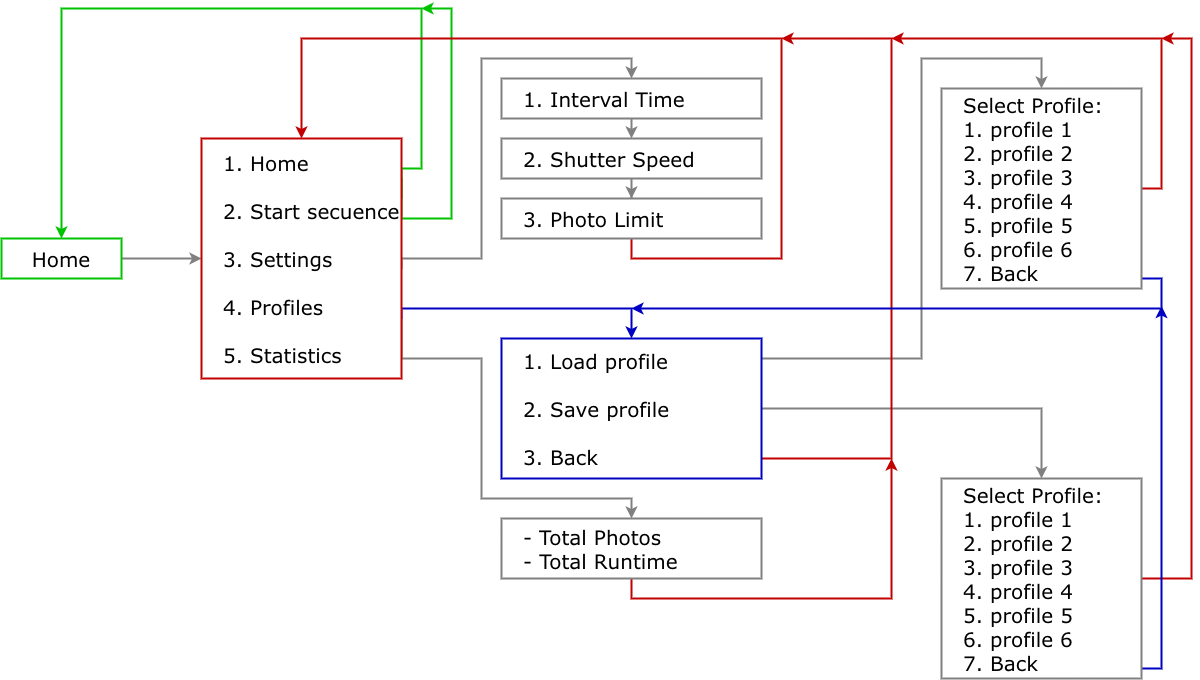

The diagram above was exported from draw.io. Its source (the exported page's mxGraphModel, read from the mxfile embedded in the PNG):
<mxGraphModel dx="1290" dy="1979" grid="1" gridSize="10" guides="1" tooltips="1" connect="1" arrows="1" fold="1" page="1" pageScale="1" pageWidth="827" pageHeight="1169" math="0" shadow="0">
  <root>
    <mxCell id="0" />
    <mxCell id="1" parent="0" />
    <mxCell id="Zu6ny8I-mLjBp_d50aWA-3" edge="1" parent="1" source="Zu6ny8I-mLjBp_d50aWA-1" style="edgeStyle=orthogonalEdgeStyle;rounded=0;orthogonalLoop=1;jettySize=auto;html=1;exitX=1;exitY=0.5;exitDx=0;exitDy=0;entryX=0;entryY=0.5;entryDx=0;entryDy=0;strokeWidth=2;strokeColor=#808080;" target="Zu6ny8I-mLjBp_d50aWA-2">
      <mxGeometry relative="1" as="geometry" />
    </mxCell>
    <mxCell id="Zu6ny8I-mLjBp_d50aWA-1" parent="1" style="rounded=0;whiteSpace=wrap;html=1;fontFamily=Verdana;fontSize=20;strokeWidth=2;strokeColor=#00C300;" value="Home" vertex="1">
      <mxGeometry height="40" width="120" x="240" y="200" as="geometry" />
    </mxCell>
    <mxCell id="Zu6ny8I-mLjBp_d50aWA-4" edge="1" parent="1" source="Zu6ny8I-mLjBp_d50aWA-2" style="edgeStyle=orthogonalEdgeStyle;rounded=0;orthogonalLoop=1;jettySize=auto;html=1;exitX=1;exitY=0.25;exitDx=0;exitDy=0;entryX=0.5;entryY=0;entryDx=0;entryDy=0;strokeWidth=2;strokeColor=#00C300;" target="Zu6ny8I-mLjBp_d50aWA-1">
      <mxGeometry relative="1" as="geometry">
        <Array as="points">
          <mxPoint x="640" y="130" />
          <mxPoint x="660" y="130" />
          <mxPoint x="660" y="-30" />
          <mxPoint x="300" y="-30" />
        </Array>
      </mxGeometry>
    </mxCell>
    <mxCell id="Zu6ny8I-mLjBp_d50aWA-5" edge="1" parent="1" style="edgeStyle=orthogonalEdgeStyle;rounded=0;orthogonalLoop=1;jettySize=auto;html=1;exitX=1;exitY=0.25;exitDx=0;exitDy=0;strokeWidth=2;strokeColor=#00C300;">
      <mxGeometry relative="1" as="geometry">
        <Array as="points">
          <mxPoint x="640" y="180" />
          <mxPoint x="690" y="180" />
          <mxPoint x="690" y="-30" />
        </Array>
        <mxPoint x="640" y="140" as="sourcePoint" />
        <mxPoint x="660" y="-30" as="targetPoint" />
      </mxGeometry>
    </mxCell>
    <mxCell id="Zu6ny8I-mLjBp_d50aWA-8" edge="1" parent="1" style="edgeStyle=orthogonalEdgeStyle;rounded=0;orthogonalLoop=1;jettySize=auto;html=1;exitX=1;exitY=0.5;exitDx=0;exitDy=0;entryX=0.5;entryY=0;entryDx=0;entryDy=0;strokeWidth=2;strokeColor=#808080;" target="Zu6ny8I-mLjBp_d50aWA-12">
      <mxGeometry relative="1" as="geometry">
        <Array as="points">
          <mxPoint x="640" y="220" />
          <mxPoint x="720" y="220" />
          <mxPoint x="720" y="20" />
          <mxPoint x="870" y="20" />
        </Array>
        <mxPoint x="640" y="230" as="sourcePoint" />
        <mxPoint x="870" y="50" as="targetPoint" />
      </mxGeometry>
    </mxCell>
    <mxCell id="Zu6ny8I-mLjBp_d50aWA-18" edge="1" parent="1" source="Zu6ny8I-mLjBp_d50aWA-2" style="edgeStyle=orthogonalEdgeStyle;rounded=0;orthogonalLoop=1;jettySize=auto;html=1;exitX=1;exitY=0.75;exitDx=0;exitDy=0;entryX=0.5;entryY=0;entryDx=0;entryDy=0;strokeWidth=2;strokeColor=#0000C3;" target="Zu6ny8I-mLjBp_d50aWA-17">
      <mxGeometry relative="1" as="geometry">
        <Array as="points">
          <mxPoint x="640" y="270" />
          <mxPoint x="870" y="270" />
        </Array>
      </mxGeometry>
    </mxCell>
    <mxCell id="Zu6ny8I-mLjBp_d50aWA-27" edge="1" parent="1" source="Zu6ny8I-mLjBp_d50aWA-2" style="edgeStyle=orthogonalEdgeStyle;rounded=0;orthogonalLoop=1;jettySize=auto;html=1;exitX=1;exitY=0.75;exitDx=0;exitDy=0;entryX=0.5;entryY=0;entryDx=0;entryDy=0;strokeWidth=2;strokeColor=#808080;" target="Zu6ny8I-mLjBp_d50aWA-28">
      <mxGeometry relative="1" as="geometry">
        <Array as="points">
          <mxPoint x="640" y="320" />
          <mxPoint x="720" y="320" />
          <mxPoint x="720" y="460" />
          <mxPoint x="870" y="460" />
        </Array>
        <mxPoint x="870" y="500" as="targetPoint" />
      </mxGeometry>
    </mxCell>
    <mxCell id="Zu6ny8I-mLjBp_d50aWA-2" parent="1" style="rounded=0;html=1;align=left;fontSize=20;labelPosition=center;verticalLabelPosition=middle;verticalAlign=middle;whiteSpace=wrap;spacingLeft=20;fontFamily=Verdana;strokeColor=light-dark(#c30000, #ededed);strokeWidth=2;" value="1. Home&lt;div&gt;&lt;br&gt;&lt;div&gt;2. Start secuence&lt;/div&gt;&lt;div&gt;&lt;br&gt;&lt;/div&gt;&lt;div&gt;3&lt;font&gt;. Settings&lt;/font&gt;&lt;/div&gt;&lt;div&gt;&lt;font&gt;&lt;br&gt;&lt;/font&gt;&lt;/div&gt;&lt;div&gt;&lt;font&gt;4. Profiles&lt;/font&gt;&lt;/div&gt;&lt;div&gt;&lt;br&gt;&lt;/div&gt;&lt;div&gt;5.&amp;nbsp;&lt;span style=&quot;background-color: transparent; color: light-dark(rgb(0, 0, 0), rgb(255, 255, 255));&quot;&gt;Statistics&lt;/span&gt;&lt;/div&gt;&lt;/div&gt;" vertex="1">
      <mxGeometry height="240" width="200" x="440" y="100" as="geometry" />
    </mxCell>
    <mxCell id="Zu6ny8I-mLjBp_d50aWA-11" edge="1" parent="1" source="Zu6ny8I-mLjBp_d50aWA-15" style="edgeStyle=orthogonalEdgeStyle;rounded=0;orthogonalLoop=1;jettySize=auto;html=1;exitX=0.5;exitY=1;exitDx=0;exitDy=0;entryX=0.5;entryY=0;entryDx=0;entryDy=0;strokeWidth=2;strokeColor=light-dark(#c30000, #ededed);" target="Zu6ny8I-mLjBp_d50aWA-2">
      <mxGeometry relative="1" as="geometry">
        <Array as="points">
          <mxPoint x="870" y="220" />
          <mxPoint x="1020" y="220" />
          <mxPoint x="1020" />
          <mxPoint x="540" />
        </Array>
        <mxPoint x="870" y="240" as="sourcePoint" />
        <mxPoint x="690" y="40" as="targetPoint" />
      </mxGeometry>
    </mxCell>
    <mxCell id="Zu6ny8I-mLjBp_d50aWA-14" edge="1" parent="1" source="Zu6ny8I-mLjBp_d50aWA-12" style="edgeStyle=orthogonalEdgeStyle;rounded=0;orthogonalLoop=1;jettySize=auto;html=1;exitX=0.5;exitY=1;exitDx=0;exitDy=0;entryX=0.5;entryY=0;entryDx=0;entryDy=0;strokeWidth=2;strokeColor=#808080;" target="Zu6ny8I-mLjBp_d50aWA-13">
      <mxGeometry relative="1" as="geometry" />
    </mxCell>
    <mxCell id="Zu6ny8I-mLjBp_d50aWA-12" parent="1" style="rounded=0;html=1;align=left;fontSize=20;labelPosition=center;verticalLabelPosition=middle;verticalAlign=middle;whiteSpace=wrap;spacingLeft=20;fontFamily=Verdana;strokeWidth=2;strokeColor=#808080;" value="1. Interval Time" vertex="1">
      <mxGeometry height="40" width="260" x="740" y="40" as="geometry" />
    </mxCell>
    <mxCell id="Zu6ny8I-mLjBp_d50aWA-16" edge="1" parent="1" source="Zu6ny8I-mLjBp_d50aWA-13" style="edgeStyle=orthogonalEdgeStyle;rounded=0;orthogonalLoop=1;jettySize=auto;html=1;entryX=0.5;entryY=0;entryDx=0;entryDy=0;strokeWidth=2;strokeColor=#808080;" target="Zu6ny8I-mLjBp_d50aWA-15">
      <mxGeometry relative="1" as="geometry" />
    </mxCell>
    <mxCell id="Zu6ny8I-mLjBp_d50aWA-13" parent="1" style="rounded=0;html=1;align=left;fontSize=20;labelPosition=center;verticalLabelPosition=middle;verticalAlign=middle;whiteSpace=wrap;spacingLeft=20;fontFamily=Verdana;strokeWidth=2;strokeColor=#808080;" value="2. Shutter Speed" vertex="1">
      <mxGeometry height="40" width="260" x="740" y="100" as="geometry" />
    </mxCell>
    <mxCell id="Zu6ny8I-mLjBp_d50aWA-15" parent="1" style="rounded=0;html=1;align=left;fontSize=20;labelPosition=center;verticalLabelPosition=middle;verticalAlign=middle;whiteSpace=wrap;spacingLeft=20;fontFamily=Verdana;strokeWidth=2;strokeColor=#808080;" value="3. Photo Limit" vertex="1">
      <mxGeometry height="40" width="260" x="740" y="160" as="geometry" />
    </mxCell>
    <mxCell id="Zu6ny8I-mLjBp_d50aWA-20" edge="1" parent="1" source="Zu6ny8I-mLjBp_d50aWA-17" style="edgeStyle=orthogonalEdgeStyle;rounded=0;orthogonalLoop=1;jettySize=auto;html=1;exitX=1;exitY=0.25;exitDx=0;exitDy=0;entryX=0.5;entryY=0;entryDx=0;entryDy=0;strokeWidth=2;strokeColor=#808080;" target="Zu6ny8I-mLjBp_d50aWA-19">
      <mxGeometry relative="1" as="geometry">
        <Array as="points">
          <mxPoint x="990" y="335" />
          <mxPoint x="990" y="320" />
          <mxPoint x="1160" y="320" />
          <mxPoint x="1160" y="20" />
          <mxPoint x="1280" y="20" />
        </Array>
      </mxGeometry>
    </mxCell>
    <mxCell id="Zu6ny8I-mLjBp_d50aWA-22" edge="1" parent="1" source="Zu6ny8I-mLjBp_d50aWA-17" style="edgeStyle=orthogonalEdgeStyle;rounded=0;orthogonalLoop=1;jettySize=auto;html=1;exitX=1;exitY=0.5;exitDx=0;exitDy=0;entryX=0.5;entryY=0;entryDx=0;entryDy=0;strokeWidth=2;strokeColor=#808080;" target="Zu6ny8I-mLjBp_d50aWA-21">
      <mxGeometry relative="1" as="geometry" />
    </mxCell>
    <mxCell id="Zu6ny8I-mLjBp_d50aWA-26" edge="1" parent="1" source="Zu6ny8I-mLjBp_d50aWA-17" style="edgeStyle=orthogonalEdgeStyle;rounded=0;orthogonalLoop=1;jettySize=auto;html=1;exitX=1;exitY=0.75;exitDx=0;exitDy=0;strokeWidth=2;strokeColor=light-dark(#c30000, #ededed);">
      <mxGeometry relative="1" as="geometry">
        <Array as="points">
          <mxPoint x="970" y="405" />
          <mxPoint x="970" y="420" />
          <mxPoint x="1130" y="420" />
          <mxPoint x="1130" />
        </Array>
        <mxPoint x="1020" as="targetPoint" />
      </mxGeometry>
    </mxCell>
    <mxCell id="Zu6ny8I-mLjBp_d50aWA-17" parent="1" style="rounded=0;html=1;align=left;fontSize=20;labelPosition=center;verticalLabelPosition=middle;verticalAlign=middle;whiteSpace=wrap;spacingLeft=20;fontFamily=Verdana;strokeWidth=2;strokeColor=#0000C3;" value="1. Load profile&lt;div&gt;&lt;br&gt;&lt;div&gt;2. Save profile&lt;/div&gt;&lt;div&gt;&lt;br&gt;&lt;/div&gt;&lt;div&gt;3&lt;font&gt;. Back&lt;/font&gt;&lt;/div&gt;&lt;/div&gt;" vertex="1">
      <mxGeometry height="140" width="260" x="740" y="300" as="geometry" />
    </mxCell>
    <mxCell id="Zu6ny8I-mLjBp_d50aWA-24" edge="1" parent="1" source="Zu6ny8I-mLjBp_d50aWA-19" style="edgeStyle=orthogonalEdgeStyle;rounded=0;orthogonalLoop=1;jettySize=auto;html=1;exitX=1;exitY=0.75;exitDx=0;exitDy=0;strokeWidth=2;strokeColor=#0000C3;">
      <mxGeometry relative="1" as="geometry">
        <Array as="points">
          <mxPoint x="1300" y="200" />
          <mxPoint x="1300" y="240" />
          <mxPoint x="1400" y="240" />
          <mxPoint x="1400" y="270" />
        </Array>
        <mxPoint x="1300" y="190" as="sourcePoint" />
        <mxPoint x="870" y="270" as="targetPoint" />
      </mxGeometry>
    </mxCell>
    <mxCell id="Zu6ny8I-mLjBp_d50aWA-25" edge="1" parent="1" source="Zu6ny8I-mLjBp_d50aWA-19" style="edgeStyle=orthogonalEdgeStyle;rounded=0;orthogonalLoop=1;jettySize=auto;html=1;strokeWidth=2;strokeColor=light-dark(#c30000, #ededed);">
      <mxGeometry relative="1" as="geometry">
        <Array as="points">
          <mxPoint x="1400" y="150" />
          <mxPoint x="1400" />
        </Array>
        <mxPoint x="1130" as="targetPoint" />
      </mxGeometry>
    </mxCell>
    <mxCell id="Zu6ny8I-mLjBp_d50aWA-19" parent="1" style="rounded=0;html=1;align=left;fontSize=20;labelPosition=center;verticalLabelPosition=middle;verticalAlign=middle;whiteSpace=wrap;spacingLeft=20;fontFamily=Verdana;strokeWidth=2;strokeColor=#808080;" value="&lt;div&gt;&lt;span style=&quot;background-color: transparent; color: light-dark(rgb(0, 0, 0), rgb(255, 255, 255));&quot;&gt;Select Profile&lt;/span&gt;:&lt;/div&gt;1. profile&amp;nbsp;1&lt;div&gt;&lt;div&gt;2.&amp;nbsp;&lt;span style=&quot;background-color: transparent; color: light-dark(rgb(0, 0, 0), rgb(255, 255, 255));&quot;&gt;profile&lt;/span&gt;&lt;span style=&quot;background-color: transparent; color: light-dark(rgb(0, 0, 0), rgb(255, 255, 255));&quot;&gt;&amp;nbsp;2&lt;/span&gt;&lt;/div&gt;&lt;div&gt;3&lt;font&gt;.&amp;nbsp;&lt;/font&gt;&lt;span style=&quot;background-color: transparent; color: light-dark(rgb(0, 0, 0), rgb(255, 255, 255));&quot;&gt;profile&lt;/span&gt;&lt;span style=&quot;background-color: transparent; color: light-dark(rgb(0, 0, 0), rgb(255, 255, 255));&quot;&gt;&amp;nbsp;3&lt;/span&gt;&lt;/div&gt;&lt;div&gt;&lt;font&gt;4.&amp;nbsp;&lt;/font&gt;&lt;span style=&quot;background-color: transparent; color: light-dark(rgb(0, 0, 0), rgb(255, 255, 255));&quot;&gt;profile&lt;/span&gt;&lt;span style=&quot;background-color: transparent; color: light-dark(rgb(0, 0, 0), rgb(255, 255, 255));&quot;&gt;&amp;nbsp;4&lt;/span&gt;&lt;/div&gt;&lt;div&gt;5.&amp;nbsp;&lt;span style=&quot;background-color: transparent; color: light-dark(rgb(0, 0, 0), rgb(255, 255, 255));&quot;&gt;profile&lt;/span&gt;&lt;span style=&quot;background-color: transparent; color: light-dark(rgb(0, 0, 0), rgb(255, 255, 255));&quot;&gt;&amp;nbsp;5&lt;/span&gt;&lt;/div&gt;&lt;/div&gt;&lt;div&gt;6.&amp;nbsp;&lt;span style=&quot;background-color: transparent; color: light-dark(rgb(0, 0, 0), rgb(255, 255, 255));&quot;&gt;profile 6&lt;/span&gt;&lt;/div&gt;&lt;div&gt;&lt;span style=&quot;background-color: transparent; color: light-dark(rgb(0, 0, 0), rgb(255, 255, 255));&quot;&gt;7. Back&lt;/span&gt;&lt;/div&gt;" vertex="1">
      <mxGeometry height="200" width="200" x="1180" y="50" as="geometry" />
    </mxCell>
    <mxCell id="Zu6ny8I-mLjBp_d50aWA-30" edge="1" parent="1" source="Zu6ny8I-mLjBp_d50aWA-21" style="edgeStyle=orthogonalEdgeStyle;rounded=0;orthogonalLoop=1;jettySize=auto;html=1;exitX=1;exitY=0.5;exitDx=0;exitDy=0;strokeColor=#C30000;strokeWidth=2;">
      <mxGeometry relative="1" as="geometry">
        <Array as="points">
          <mxPoint x="1430" y="540" />
          <mxPoint x="1430" />
        </Array>
        <mxPoint x="1400" as="targetPoint" />
      </mxGeometry>
    </mxCell>
    <mxCell id="Zu6ny8I-mLjBp_d50aWA-31" edge="1" parent="1" source="Zu6ny8I-mLjBp_d50aWA-21" style="edgeStyle=orthogonalEdgeStyle;rounded=0;orthogonalLoop=1;jettySize=auto;html=1;exitX=1;exitY=0.75;exitDx=0;exitDy=0;strokeWidth=2;strokeColor=#0000C3;">
      <mxGeometry relative="1" as="geometry">
        <Array as="points">
          <mxPoint x="1370" y="590" />
          <mxPoint x="1370" y="630" />
          <mxPoint x="1400" y="630" />
        </Array>
        <mxPoint x="1400" y="267.5" as="targetPoint" />
      </mxGeometry>
    </mxCell>
    <mxCell id="Zu6ny8I-mLjBp_d50aWA-21" parent="1" style="rounded=0;html=1;align=left;fontSize=20;labelPosition=center;verticalLabelPosition=middle;verticalAlign=middle;whiteSpace=wrap;spacingLeft=20;fontFamily=Verdana;strokeWidth=2;strokeColor=#808080;" value="&lt;div&gt;&lt;span style=&quot;background-color: transparent; color: light-dark(rgb(0, 0, 0), rgb(255, 255, 255));&quot;&gt;Select Profile&lt;/span&gt;:&lt;/div&gt;1. profile 1&lt;div&gt;&lt;div&gt;2. &lt;span style=&quot;background-color: transparent; color: light-dark(rgb(0, 0, 0), rgb(255, 255, 255));&quot;&gt;profile&lt;/span&gt;&lt;span style=&quot;background-color: transparent; color: light-dark(rgb(0, 0, 0), rgb(255, 255, 255));&quot;&gt; 2&lt;/span&gt;&lt;/div&gt;&lt;div&gt;3. &lt;span style=&quot;background-color: transparent; color: light-dark(rgb(0, 0, 0), rgb(255, 255, 255));&quot;&gt;profile&lt;/span&gt;&lt;span style=&quot;background-color: transparent; color: light-dark(rgb(0, 0, 0), rgb(255, 255, 255));&quot;&gt; 3&lt;/span&gt;&lt;/div&gt;&lt;div&gt;4. &lt;span style=&quot;background-color: transparent; color: light-dark(rgb(0, 0, 0), rgb(255, 255, 255));&quot;&gt;profile&lt;/span&gt;&lt;span style=&quot;background-color: transparent; color: light-dark(rgb(0, 0, 0), rgb(255, 255, 255));&quot;&gt; 4&lt;/span&gt;&lt;/div&gt;&lt;div&gt;5. &lt;span style=&quot;background-color: transparent; color: light-dark(rgb(0, 0, 0), rgb(255, 255, 255));&quot;&gt;profile&lt;/span&gt;&lt;span style=&quot;background-color: transparent; color: light-dark(rgb(0, 0, 0), rgb(255, 255, 255));&quot;&gt; 5&lt;/span&gt;&lt;/div&gt;&lt;/div&gt;&lt;div&gt;6. &lt;span style=&quot;background-color: transparent; color: light-dark(rgb(0, 0, 0), rgb(255, 255, 255));&quot;&gt;profile 6&lt;/span&gt;&lt;/div&gt;&lt;div&gt;&lt;span style=&quot;background-color: transparent; color: light-dark(rgb(0, 0, 0), rgb(255, 255, 255));&quot;&gt;7. Back&lt;/span&gt;&lt;/div&gt;" vertex="1">
      <mxGeometry height="200" width="200" x="1180" y="440" as="geometry" />
    </mxCell>
    <mxCell id="Zu6ny8I-mLjBp_d50aWA-29" edge="1" parent="1" source="Zu6ny8I-mLjBp_d50aWA-28" style="edgeStyle=orthogonalEdgeStyle;rounded=0;orthogonalLoop=1;jettySize=auto;html=1;strokeWidth=2;strokeColor=#C30000;">
      <mxGeometry relative="1" as="geometry">
        <Array as="points">
          <mxPoint x="870" y="560" />
          <mxPoint x="1130" y="560" />
        </Array>
        <mxPoint x="1130" y="420" as="targetPoint" />
      </mxGeometry>
    </mxCell>
    <mxCell id="Zu6ny8I-mLjBp_d50aWA-28" parent="1" style="rounded=0;html=1;align=left;fontSize=20;labelPosition=center;verticalLabelPosition=middle;verticalAlign=middle;whiteSpace=wrap;spacingLeft=20;fontFamily=Verdana;strokeWidth=2;strokeColor=#808080;" value="- Total Photos&lt;div&gt;&lt;span style=&quot;background-color: transparent; color: light-dark(rgb(0, 0, 0), rgb(255, 255, 255));&quot;&gt;-&amp;nbsp;&lt;/span&gt;&lt;span style=&quot;background-color: transparent; color: light-dark(rgb(0, 0, 0), rgb(255, 255, 255));&quot;&gt;Total Runtime&lt;/span&gt;&lt;/div&gt;" vertex="1">
      <mxGeometry height="60" width="260" x="740" y="480" as="geometry" />
    </mxCell>
  </root>
</mxGraphModel>